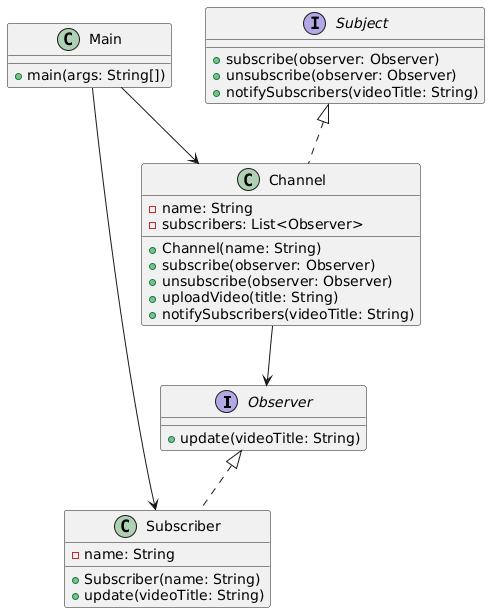

The diagram above was rendered by PlantUML. Its source (embedded in the PNG):
@startuml
interface Observer {
  + update(videoTitle: String)
}

class Subscriber {
  - name: String
  + Subscriber(name: String)
  + update(videoTitle: String)
}

interface Subject {
  + subscribe(observer: Observer)
  + unsubscribe(observer: Observer)
  + notifySubscribers(videoTitle: String)
}

class Channel {
  - name: String
  - subscribers: List<Observer>
  + Channel(name: String)
  + subscribe(observer: Observer)
  + unsubscribe(observer: Observer)
  + uploadVideo(title: String)
  + notifySubscribers(videoTitle: String)
}

class Main {
  + main(args: String[])
}

Observer <|.. Subscriber
Subject <|.. Channel
Channel --> Observer
Main --> Channel
Main --> Subscriber
@enduml